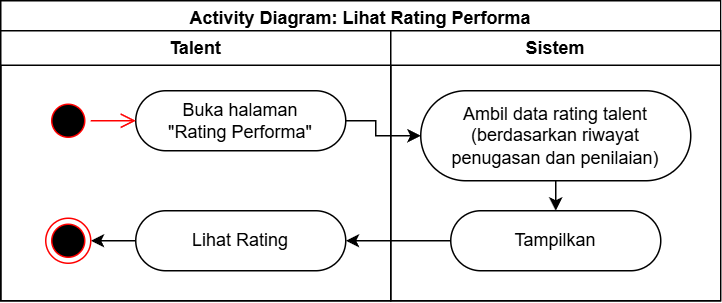

The diagram above was exported from draw.io. Its source (the exported page's mxGraphModel, read from the mxfile embedded in the PNG):
<mxGraphModel dx="8527" dy="3460" grid="1" gridSize="10" guides="1" tooltips="1" connect="1" arrows="1" fold="1" page="1" pageScale="1" pageWidth="850" pageHeight="1100" math="0" shadow="0">
  <root>
    <mxCell id="0" />
    <mxCell id="1" parent="0" />
    <mxCell id="2" value="Activity Diagram: Lihat Rating Performa" style="swimlane;whiteSpace=wrap;html=1;" vertex="1" parent="1">
      <mxGeometry x="-5000" y="5880" width="480" height="200" as="geometry">
        <mxRectangle x="750" y="600" width="170" height="30" as="alternateBounds" />
      </mxGeometry>
    </mxCell>
    <mxCell id="3" value="Talent" style="swimlane;whiteSpace=wrap;html=1;" vertex="1" parent="2">
      <mxGeometry y="20" width="260" height="180" as="geometry" />
    </mxCell>
    <mxCell id="4" value="Buka halaman&lt;div&gt;&quot;Rating Performa&quot;&lt;/div&gt;" style="rounded=1;whiteSpace=wrap;html=1;arcSize=50;" vertex="1" parent="3">
      <mxGeometry x="90" y="40" width="140" height="40" as="geometry" />
    </mxCell>
    <mxCell id="5" value="" style="ellipse;html=1;shape=startState;fillColor=#000000;strokeColor=#ff0000;" vertex="1" parent="3">
      <mxGeometry x="30" y="45" width="30" height="30" as="geometry" />
    </mxCell>
    <mxCell id="6" value="" style="edgeStyle=orthogonalEdgeStyle;html=1;verticalAlign=bottom;endArrow=open;endSize=8;strokeColor=#ff0000;rounded=0;" edge="1" parent="3" source="5" target="4">
      <mxGeometry relative="1" as="geometry">
        <mxPoint x="150" y="80" as="targetPoint" />
      </mxGeometry>
    </mxCell>
    <mxCell id="7" style="edgeStyle=orthogonalEdgeStyle;rounded=0;orthogonalLoop=1;jettySize=auto;html=1;" edge="1" parent="3" source="8" target="9">
      <mxGeometry relative="1" as="geometry" />
    </mxCell>
    <mxCell id="8" value="Lihat Rating" style="rounded=1;whiteSpace=wrap;html=1;arcSize=50;" vertex="1" parent="3">
      <mxGeometry x="90" y="120" width="140" height="40" as="geometry" />
    </mxCell>
    <mxCell id="9" value="" style="ellipse;html=1;shape=endState;fillColor=#000000;strokeColor=#ff0000;" vertex="1" parent="3">
      <mxGeometry x="30" y="125" width="30" height="30" as="geometry" />
    </mxCell>
    <mxCell id="10" value="Sistem" style="swimlane;whiteSpace=wrap;html=1;" vertex="1" parent="2">
      <mxGeometry x="260" y="20" width="220" height="180" as="geometry" />
    </mxCell>
    <mxCell id="11" value="Ambil data rating talent (berdasarkan riwayat&lt;div&gt;penugasan dan penilaian)&lt;/div&gt;" style="rounded=1;whiteSpace=wrap;html=1;arcSize=50;" vertex="1" parent="10">
      <mxGeometry x="20" y="40" width="180" height="60" as="geometry" />
    </mxCell>
    <mxCell id="12" value="Tampilkan" style="rounded=1;whiteSpace=wrap;html=1;arcSize=50;" vertex="1" parent="10">
      <mxGeometry x="40" y="120" width="140" height="40" as="geometry" />
    </mxCell>
    <mxCell id="13" style="edgeStyle=orthogonalEdgeStyle;rounded=0;orthogonalLoop=1;jettySize=auto;html=1;" edge="1" parent="10" source="11" target="12">
      <mxGeometry relative="1" as="geometry">
        <Array as="points">
          <mxPoint x="110" y="130" />
          <mxPoint x="110" y="130" />
        </Array>
      </mxGeometry>
    </mxCell>
    <mxCell id="14" style="edgeStyle=orthogonalEdgeStyle;rounded=0;orthogonalLoop=1;jettySize=auto;html=1;" edge="1" parent="2" source="4" target="11">
      <mxGeometry relative="1" as="geometry">
        <Array as="points">
          <mxPoint x="250" y="80" />
          <mxPoint x="250" y="90" />
        </Array>
      </mxGeometry>
    </mxCell>
    <mxCell id="15" style="edgeStyle=orthogonalEdgeStyle;rounded=0;orthogonalLoop=1;jettySize=auto;html=1;" edge="1" parent="2" source="12" target="8">
      <mxGeometry relative="1" as="geometry" />
    </mxCell>
  </root>
</mxGraphModel>